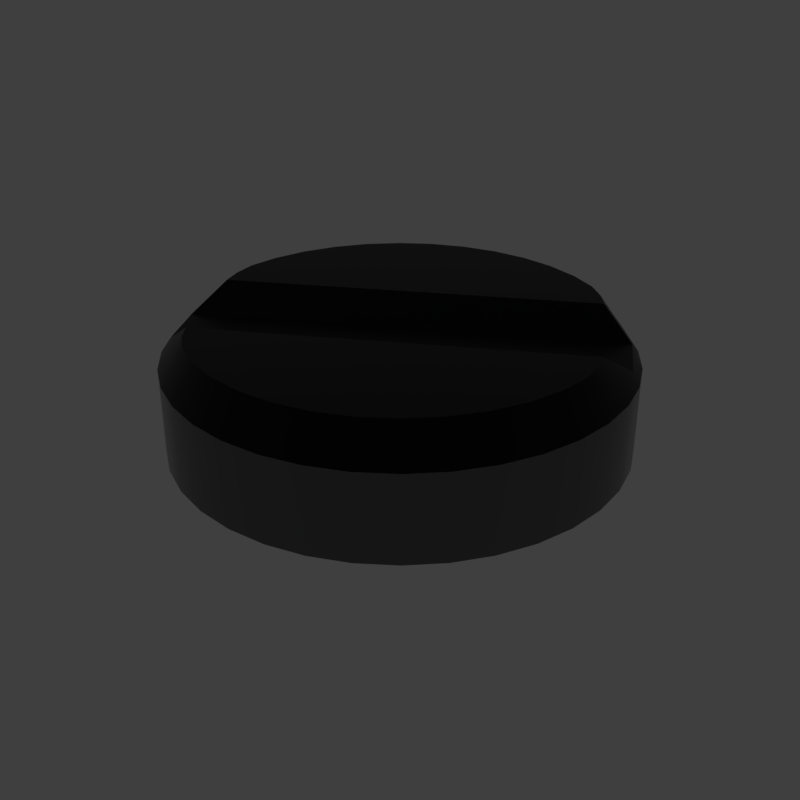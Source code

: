 # Source: Phps_Flat.blend  (saved by Blender 2.79.6; exported with 4.5.12 LTS)
import bpy
from mathutils import Matrix  # noqa: F401  (used for matrix-valued properties, if any)

bpy.ops.wm.read_factory_settings(use_empty=True)
scene = bpy.context.scene
scene.name = 'main'

# ---- collections
col_collection_1 = bpy.data.collections.new('Collection 1'); scene.collection.children.link(col_collection_1)

# ---- materials (node trees are filled in below, after node groups)
mat_prox_alum_034 = bpy.data.materials.new('prox_alum.034')
mat_prox_alum_034.alpha_threshold = 0.0
mat_prox_alum_034.diffuse_color = (0.1933, 0.1933, 0.1933, 1.0)
mat_prox_alum_034.roughness = 0.5
mat_prox_kevlar_034 = bpy.data.materials.new('prox_kevlar.034')
mat_prox_kevlar_034.alpha_threshold = 0.0
mat_prox_kevlar_034.diffuse_color = (0.03737, 0.03737, 0.03737, 1.0)
mat_prox_kevlar_034.roughness = 0.5
mat_prox_easy_spec_034 = bpy.data.materials.new('prox_easy_spec.034')
mat_prox_easy_spec_034.alpha_threshold = 0.0
mat_prox_easy_spec_034.diffuse_color = (0.2791, 0.2791, 0.2791, 1.0)
mat_prox_easy_spec_034.roughness = 0.5
mat_prox_soap_032 = bpy.data.materials.new('prox_soap.032')
mat_prox_soap_032.alpha_threshold = 0.0
mat_prox_soap_032.diffuse_color = (0.8, 0.5447, 0.3018, 1.0)
mat_prox_soap_032.roughness = 0.5
mat_prox_emission_032 = bpy.data.materials.new('prox_emission.032')
mat_prox_emission_032.alpha_threshold = 0.0
mat_prox_emission_032.diffuse_color = (0.3973, 0.7023, 0.9681, 1.0)
mat_prox_emission_032.roughness = 0.5

# ---- node groups
ng_auto_smooth = bpy.data.node_groups.new('Auto Smooth', 'GeometryNodeTree')
_s = ng_auto_smooth.interface.new_socket(name='Geometry', in_out='OUTPUT', socket_type='NodeSocketGeometry')
_s = ng_auto_smooth.interface.new_socket(name='Geometry', in_out='INPUT', socket_type='NodeSocketGeometry')
_s = ng_auto_smooth.interface.new_socket(name='Angle', in_out='INPUT', socket_type='NodeSocketFloat')
_s.subtype = 'ANGLE'
_s.min_value = 0.0
_s.max_value = 3.142
ng_auto_smooth.is_modifier = True
_N = ng_auto_smooth.nodes; _L = ng_auto_smooth.links
n0 = _N.new('NodeGroupOutput'); n0.name = 'Group Output'; n0.location = (480, -100)
n1 = _N.new('NodeGroupInput'); n1.name = 'Group Input'; n1.location = (-420, -300)
n2 = _N.new('NodeGroupInput'); n2.name = 'Group Input.001'; n2.location = (-60, -100)
n3 = _N.new('GeometryNodeSetShadeSmooth'); n3.name = 'Set Shade Smooth'; n3.location = (120, -100)
n3.domain = 'EDGE'
n4 = _N.new('GeometryNodeSetShadeSmooth'); n4.name = 'Set Shade Smooth.001'; n4.location = (300, -100)
n5 = _N.new('GeometryNodeInputMeshEdgeAngle'); n5.name = 'Edge Angle'; n5.location = (-420, -220)
n6 = _N.new('GeometryNodeInputEdgeSmooth'); n6.name = 'Is Edge Smooth'; n6.location = (-60, -160)
n7 = _N.new('GeometryNodeInputShadeSmooth'); n7.name = 'Is Face Smooth'; n7.location = (-240, -340)
n8 = _N.new('FunctionNodeBooleanMath'); n8.name = 'Boolean Math'; n8.location = (-60, -220)
n9 = _N.new('FunctionNodeCompare'); n9.name = 'Compare'; n9.location = (-240, -180)
n9.operation = 'LESS_EQUAL'
_L.new(n5.outputs[0], n9.inputs[0])
_L.new(n4.outputs[0], n0.inputs[0])
_L.new(n1.outputs[1], n9.inputs[1])
_L.new(n9.outputs[0], n8.inputs[0])
_L.new(n7.outputs[0], n8.inputs[1])
_L.new(n2.outputs[0], n3.inputs[0])
_L.new(n6.outputs[0], n3.inputs[1])
_L.new(n3.outputs[0], n4.inputs[0])
_L.new(n8.outputs[0], n3.inputs[2])
n0.is_active_output = True

# ---- material node trees
mat_prox_alum_034.use_nodes = True; mat_prox_alum_034.node_tree.nodes.clear()
_N = mat_prox_alum_034.node_tree.nodes; _L = mat_prox_alum_034.node_tree.links
n0 = _N.new('ShaderNodeOutputMaterial'); n0.name = 'Material Output'; n0.location = (300, 300)
n1 = _N.new('ShaderNodeBsdfPrincipled'); n1.name = 'Principled BSDF'; n1.location = (10, 300)
n1.width = 150
n1.subsurface_method = 'BURLEY'
n1.inputs[0].default_value = (0.3217, 0.3217, 0.3217, 1.0)
n1.inputs[1].default_value = 1.0
n1.inputs[2].default_value = 0.1633
n1.inputs[3].default_value = 1.45
n1.inputs[9].default_value = (1.0, 1.0, 1.0)
n1.inputs[13].default_value = 0.119
n1.inputs[15].default_value = 0.7959
n1.inputs[16].default_value = 0.8299
n1.inputs[24].default_value = 0.1605
_L.new(n1.outputs[0], n0.inputs[0])
n0.is_active_output = True
mat_prox_kevlar_034.use_nodes = True; mat_prox_kevlar_034.node_tree.nodes.clear()
_N = mat_prox_kevlar_034.node_tree.nodes; _L = mat_prox_kevlar_034.node_tree.links
n0 = _N.new('ShaderNodeOutputMaterial'); n0.name = 'Material Output'; n0.location = (300, 300)
n1 = _N.new('ShaderNodeBsdfPrincipled'); n1.name = 'Principled BSDF'; n1.location = (10, 300)
n1.width = 150
n1.subsurface_method = 'BURLEY'
n1.inputs[0].default_value = (0.0, 0.0, 0.0, 1.0)
n1.inputs[2].default_value = 0.3401
n1.inputs[3].default_value = 1.45
n1.inputs[9].default_value = (1.0, 1.0, 1.0)
n1.inputs[13].default_value = 0.2143
_L.new(n1.outputs[0], n0.inputs[0])
n0.is_active_output = True
mat_prox_easy_spec_034.use_nodes = True; mat_prox_easy_spec_034.node_tree.nodes.clear()
_N = mat_prox_easy_spec_034.node_tree.nodes; _L = mat_prox_easy_spec_034.node_tree.links
n0 = _N.new('ShaderNodeOutputMaterial'); n0.name = 'Material Output'; n0.location = (300, 300)
n1 = _N.new('ShaderNodeBsdfPrincipled'); n1.name = 'Principled BSDF'; n1.location = (10, 300)
n1.width = 150
n1.subsurface_method = 'BURLEY'
n1.inputs[0].default_value = (0.1372, 0.1372, 0.1372, 1.0)
n1.inputs[2].default_value = 0.2245
n1.inputs[3].default_value = 1.45
n1.inputs[9].default_value = (1.0, 1.0, 1.0)
n1.inputs[13].default_value = 0.09864
n1.inputs[19].default_value = 0.25
_L.new(n1.outputs[0], n0.inputs[0])
n0.is_active_output = True
mat_prox_soap_032.use_nodes = True; mat_prox_soap_032.node_tree.nodes.clear()
_N = mat_prox_soap_032.node_tree.nodes; _L = mat_prox_soap_032.node_tree.links
n0 = _N.new('ShaderNodeOutputMaterial'); n0.name = 'Material Output'; n0.location = (300, 300)
n1 = _N.new('ShaderNodeLayerWeight'); n1.name = 'Layer Weight'; n1.location = (-554, 262)
n2 = _N.new('ShaderNodeValToRGB'); n2.name = 'ColorRamp'; n2.location = (-400, 254)
n2.color_ramp.interpolation = 'B_SPLINE'
while len(n2.color_ramp.elements) > 1: n2.color_ramp.elements.remove(n2.color_ramp.elements[-1])
n2.color_ramp.elements[0].position = 0.0; n2.color_ramp.elements[0].color = (1.0, 0.0, 0.2363, 1.0)
_e = n2.color_ramp.elements.new(0.1477); _e.color = (0.0, 0.1135, 0.6103, 1.0)
_e = n2.color_ramp.elements.new(0.2773); _e.color = (0.2081, 0.332, 0.6265, 1.0)
_e = n2.color_ramp.elements.new(0.5); _e.color = (0.5089, 0.1741, 0.6181, 1.0)
_e = n2.color_ramp.elements.new(0.6818); _e.color = (0.7544, 0.04821, 0.0, 1.0)
_e = n2.color_ramp.elements.new(0.8511); _e.color = (0.336, 0.5043, 0.1917, 1.0)
_e = n2.color_ramp.elements.new(1.0); _e.color = (0.01772, 0.3483, 1.0, 1.0)
n3 = _N.new('ShaderNodeMix'); n3.name = 'Mix'; n3.location = (-80, 218)
n3.data_type = 'RGBA'
n3.inputs[0].default_value = 0.7909
n4 = _N.new('ShaderNodeBsdfPrincipled'); n4.name = 'Principled BSDF.001'; n4.location = (140, 300)
n4.width = 150
n4.subsurface_method = 'BURLEY'
n4.inputs[2].default_value = 0.0
n4.inputs[3].default_value = 1.45
n4.inputs[9].default_value = (1.0, 1.0, 1.0)
n4.inputs[18].default_value = 1.0
n4.inputs[19].default_value = 0.25
_L.new(n1.outputs[1], n2.inputs[0])
_L.new(n2.outputs[0], n3.inputs[6])
_L.new(n3.outputs[2], n4.inputs[0])
_L.new(n4.outputs[0], n0.inputs[0])
n0.is_active_output = True
mat_prox_emission_032.use_nodes = True; mat_prox_emission_032.node_tree.nodes.clear()
_N = mat_prox_emission_032.node_tree.nodes; _L = mat_prox_emission_032.node_tree.links
n0 = _N.new('ShaderNodeOutputMaterial'); n0.name = 'Material Output'; n0.location = (446, 300)
n1 = _N.new('ShaderNodeEmission'); n1.name = 'Emission'; n1.location = (156, 300)
n1.inputs[1].default_value = 4.0
n2 = _N.new('ShaderNodeLayerWeight'); n2.name = 'Layer Weight'; n2.location = (-631, 360)
n3 = _N.new('ShaderNodeValToRGB'); n3.name = 'ColorRamp'; n3.location = (-450, 370)
n3.color_ramp.interpolation = 'B_SPLINE'
while len(n3.color_ramp.elements) > 1: n3.color_ramp.elements.remove(n3.color_ramp.elements[-1])
n3.color_ramp.elements[0].position = 0.1864; n3.color_ramp.elements[0].color = (1.0, 0.02556, 0.0, 1.0)
_e = n3.color_ramp.elements.new(0.8045); _e.color = (1.0, 0.2244, 0.007333, 1.0)
_e = n3.color_ramp.elements.new(0.9909); _e.color = (1.0, 1.0, 1.0, 1.0)
n4 = _N.new('ShaderNodeMix'); n4.name = 'Mix'; n4.location = (-92, 333)
n4.data_type = 'RGBA'
n4.blend_type = 'COLOR'
n4.inputs[0].default_value = 0.8273
_L.new(n2.outputs[1], n3.inputs[0])
_L.new(n1.outputs[0], n0.inputs[0])
_L.new(n4.outputs[2], n1.inputs[0])
_L.new(n3.outputs[0], n4.inputs[7])
n0.is_active_output = True

# ---- world
world_world = bpy.data.worlds.new('World'); scene.world = world_world
world_world.use_nodes = True; world_world.node_tree.nodes.clear()
_N = world_world.node_tree.nodes; _L = world_world.node_tree.links
n0 = _N.new('ShaderNodeOutputWorld'); n0.name = 'World Output'; n0.location = (300, 300)
n1 = _N.new('ShaderNodeBackground'); n1.name = 'Background'; n1.location = (10, 300)
n1.inputs[0].default_value = (0.05, 0.05, 0.05, 1.0)
_L.new(n1.outputs[0], n0.inputs[0])
n0.is_active_output = True
world_world.use_sun_shadow = False
world_world.sun_shadow_jitter_overblur = 0.0

# ---- meshes
me_phps_flat = bpy.data.meshes.new('Phps_Flat')
me_phps_flat.from_pydata([(0.0, -3.353e-08, 0.2249), (-0.08942, 0.2456, 0.082), (0.2056, -0.245, 0.2363), (0.1094, 0.3005, 0.2364), (-0.1094, 0.3005, 0.2364), (0.08942, 0.2456, 0.082), (-0.2843, -0.1642, 0.2169), (0.1681, -0.2002, 0.082), (-0.2265, 0.1307, 0.082), (0.1681, 0.2002, 0.082), (0.2264, 0.1307, 0.082), (-0.1681, -0.2002, 0.082), (-0.2575, 0.0454, 0.082), (-0.2575, -0.0454, 0.082), (0.2575, 0.0454, 0.082), (0.2575, -0.0454, 0.082), (-0.2264, -0.1307, 0.082), (-0.08942, -0.2456, 0.082), (-0.1681, 0.2002, 0.082), (0.0, 0.2614, 0.082), (0.08942, -0.2456, 0.082), (9.313e-10, -0.2614, 0.082), (0.1955, 0.2499, 0.2364), (-0.1094, -0.3006, 0.2363), (-9.313e-10, 0.3198, 0.2364), (-0.1029, 0.1782, 0.2638), (0.0, -0.3199, 0.2363), (-0.277, 0.1599, 0.2364), (-0.3024, -0.09973, 0.2325), (-0.315, 0.05555, 0.2364), (-0.0338, 0.05857, 0.2444), (-0.2056, 0.245, 0.2364), (0.2843, 0.1641, 0.2169), (0.1094, -0.3006, 0.2363), (0.0338, -0.05858, 0.2443), (0.2376, 0.212, 0.2325), (-0.3142, -0.04428, 0.2363), (0.315, -0.05555, 0.2363), (0.277, -0.1599, 0.2363), (0.2265, -0.1307, 0.082), (-0.2376, -0.212, 0.2325), (0.3142, 0.04427, 0.2364), (0.1029, -0.1782, 0.2638), (-0.1955, -0.2499, 0.2363), (0.3024, 0.09973, 0.2325), (0.2457, -0.08943, 0.082), (-0.104, 0.2856, 0.2638), (0.1621, 0.09355, 2.269e-08), (0.104, -0.2857, 0.2638), (-0.02215, 0.03835, 0.2249), (-0.3307, 0.0583, 0.2089), (-0.1621, -0.09355, 0.082), (-0.1148, -0.3155, 0.2089), (0.0, 0.3357, 0.2089), (0.2908, 0.1678, 0.2089), (0.3307, -0.0583, 0.082), (0.064, -0.1759, 0.082), (0.2158, -0.2572, 0.2089), (0.1203, 0.1433, 0.082), (-0.1203, 0.1433, 0.082), (0.3307, 0.0583, 0.082), (-0.1574, -0.2782, 0.2363), (-0.2615, -1.211e-08, 0.082), (-0.04541, -0.2575, 0.082), (0.2908, -0.1679, 0.082), (-0.2993, 0.0528, 0.2638), (-0.2779, -0.1605, 0.2249), (-0.064, -0.1759, -2.12e-08), (-0.3307, 0.0583, 0.082), (-0.1148, -0.3155, 0.082), (0.1621, -0.09355, -7.791e-09), (0.0, 0.1871, 3.793e-08), (0.0, 0.3357, 0.082), (-0.1843, 0.0325, 1.275e-08), (0.2908, 0.1678, 0.082), (0.2779, 0.1604, 0.2249), (0.2908, -0.1679, 0.2089), (-0.3307, -0.0583, 0.2089), (0.2451, -0.2056, 0.2363), (0.104, 0.2856, 0.2638), (0.0, -0.3357, 0.2089), (-0.104, -0.2857, 0.2638), (-0.1148, 0.3154, 0.2089), (0.0, -0.1871, 0.082), (0.1843, -0.0325, 0.082), (-0.1843, -0.0325, 0.082), (-0.064, 0.1758, 0.082), (-0.1843, -0.0325, 2.156e-09), (-0.05555, -0.315, 0.2363), (-0.3006, 0.1094, 0.2364), (0.0, -0.1871, -2.303e-08), (-0.064, 0.1759, 3.61e-08), (-0.2257, -0.2085, 0.2443), (-0.3197, 0.002819, 0.2364), (-0.2158, -0.2571, 0.082), (0.2158, -0.2571, 0.082), (-0.2908, 0.1678, 0.082), (0.1843, -0.0325, 2.156e-09), (0.1148, 0.3155, 0.082), (0.1203, 0.1434, 3.081e-08), (0.1308, 0.2264, 0.082), (0.2993, -0.0528, 0.2638), (-0.05555, 0.315, 0.2364), (0.1574, 0.2782, 0.2364), (-0.2908, -0.1679, 0.2089), (-0.064, -0.1759, 0.082), (0.1148, -0.3155, 0.2089), (-0.2158, 0.2571, 0.2089), (0.1621, -0.09355, 0.082), (0.2158, 0.2571, 0.2089), (-0.1843, 0.0325, 0.082), (-0.3018, -0.1256, 0.2208), (0.0, 0.1871, 0.082), (-0.2003, -0.168, 0.082), (0.04541, 0.2575, 0.082), (-0.16, 0.277, 0.2364), (0.2934, 0.0913, 0.2444), (0.3018, 0.1256, 0.2208), (0.1308, -0.2264, 0.082), (-0.2597, -0.1985, 0.2208), (0.2257, 0.2084, 0.2444), (0.1843, 0.0325, 1.275e-08), (-0.04541, 0.2575, 0.082), (0.0, 0.304, 0.2638), (0.0, -0.304, 0.2638), (-0.2908, -0.1679, 0.082), (0.1621, 0.09355, 0.082), (-0.1203, 0.1434, 3.081e-08), (0.1148, -0.3155, 0.082), (0.064, -0.1759, -2.12e-08), (-0.1621, -0.09355, -7.791e-09), (-0.2158, 0.2571, 0.082), (0.2158, 0.2571, 0.082), (-0.2908, 0.1678, 0.2089), (-0.1308, 0.2264, 0.082), (0.16, -0.277, 0.2363), (0.2225, 0.2248, 0.2354), (-0.2457, -0.08943, 0.082), (-0.2158, -0.2572, 0.2089), (0.2457, 0.08942, 0.082), (0.2615, -1.304e-08, 0.082), (-0.2632, 0.152, 0.2638), (0.3197, -0.002819, 0.2363), (0.1148, 0.3154, 0.2089), (0.2632, -0.152, 0.2638), (-0.1203, -0.1434, 0.082), (0.02215, -0.03835, 0.2249), (-0.2934, -0.0913, 0.2443), (0.1203, -0.1434, 0.082), (0.064, 0.1758, 0.082), (0.1843, 0.0325, 0.082), (-0.1621, 0.09355, 0.082), (0.3307, 0.0583, 0.2089), (-0.1308, -0.2264, 0.082), (-0.2003, 0.168, 0.082), (0.2597, 0.1985, 0.2208), (-0.04545, 0.0788, 0.2638), (-0.2451, 0.2056, 0.2364), (0.05555, -0.315, 0.2363), (0.04541, -0.2575, 0.082), (0.2003, 0.168, 0.082), (0.05555, 0.315, 0.2364), (-0.2457, 0.08942, 0.082), (0.3006, -0.1094, 0.2363), (0.04545, -0.0788, 0.2638), (-0.1203, -0.1434, -1.59e-08), (-0.3059, -0.08028, 0.2354), (0.2003, -0.168, 0.082), (-0.1953, 0.2328, 0.2638), (0.1953, -0.2329, 0.2638), (0.1203, -0.1434, -1.59e-08), (0.064, 0.1759, 3.61e-08), (-0.3307, -0.0583, 0.082), (-0.1621, 0.09355, 2.269e-08), (0.0, -0.3357, 0.082), (0.1751, 0.2427, 0.2638), (0.3307, -0.0583, 0.2089), (-0.1148, 0.3155, 0.082), (-0.2977, -0.03025, 0.2638), (0.2977, 0.03025, 0.2638), (-0.1751, -0.2427, 0.2638), (0.3059, 0.08028, 0.2354), (-0.2225, -0.2248, 0.2354), (0.3358, -1.375e-08, 0.082), (0.3156, 0.1148, 0.082), (0.3156, 0.1148, 0.2089), (0.3358, -3.487e-08, 0.2089), (0.2573, 0.2158, 0.082), (0.2573, 0.2158, 0.2089), (0.1679, 0.2907, 0.082), (0.1679, 0.2907, 0.2089), (0.05831, 0.3306, 0.082), (0.05831, 0.3306, 0.2089), (-0.05831, 0.3306, 0.082), (-0.05831, 0.3306, 0.2089), (-0.1679, 0.2907, 0.082), (-0.1679, 0.2907, 0.2089), (-0.2573, 0.2158, 0.082), (-0.2573, 0.2158, 0.2089), (-0.3156, 0.1148, 0.082), (-0.3156, 0.1148, 0.2089), (-0.3358, -1.375e-08, 0.082), (-0.3358, -3.487e-08, 0.2089), (-0.3156, -0.1148, 0.082), (-0.3156, -0.1148, 0.2089), (-0.2573, -0.2158, 0.082), (-0.2573, -0.2158, 0.2089), (-0.1679, -0.2907, 0.082), (-0.1679, -0.2908, 0.2089), (-0.05831, -0.3306, 0.082), (-0.05831, -0.3306, 0.2089), (0.05831, -0.3306, 0.082), (0.05831, -0.3306, 0.2089), (0.1679, -0.2907, 0.082), (0.1679, -0.2908, 0.2089), (0.2573, -0.2158, 0.082), (0.2573, -0.2158, 0.2089), (0.3156, -0.1148, 0.082), (0.3156, -0.1148, 0.2089), (0.2557, 0.1988, 0.2249), (-0.3, -0.1221, 0.2249), (-0.2557, -0.1988, 0.2249), (0.3, 0.1221, 0.2249), (0.2867, 0.0605, 0.2638), (-0.2867, -0.0605, 0.2638), (0.3036, -0.005638, 0.2638), (-0.1958, -0.2181, 0.2638), (-0.1469, -0.2657, 0.2638), (-0.05279, -0.2994, 0.2638), (0.05279, -0.2994, 0.2638), (0.152, -0.2633, 0.2638), (0.2328, -0.1954, 0.2638), (0.2856, -0.104, 0.2638), (0.1469, 0.2657, 0.2638), (0.05279, 0.2994, 0.2638), (-0.05279, 0.2994, 0.2638), (-0.152, 0.2633, 0.2638), (-0.2328, 0.1954, 0.2638), (-0.2856, 0.104, 0.2638), (-0.3036, 0.005637, 0.2638), (0.1958, 0.2181, 0.2638), (0.1759, 0.06401, 1.788e-08), (0.1759, 0.06401, 0.082), (0.1872, -1.18e-08, 0.082), (0.1872, -6.888e-12, 7.451e-09), (0.1759, -0.06401, 0.082), (0.1759, -0.06401, -2.978e-09), (0.1434, -0.1203, 0.082), (0.1434, -0.1203, -1.214e-08), (0.09358, -0.1621, 0.082), (0.09358, -0.1621, -1.896e-08), (0.0325, -0.1843, 0.082), (0.0325, -0.1843, -2.257e-08), (-0.0325, -0.1843, 0.082), (-0.0325, -0.1843, -2.257e-08), (-0.09358, -0.1621, 0.082), (-0.09358, -0.1621, -1.896e-08), (-0.1434, -0.1203, 0.082), (-0.1434, -0.1203, -1.214e-08), (-0.1759, -0.06401, 0.082), (-0.1759, -0.06401, -2.978e-09), (-0.1872, -1.18e-08, 0.082), (-0.1872, -6.888e-12, 7.451e-09), (-0.1759, 0.06401, 0.082), (-0.1759, 0.06401, 1.788e-08), (-0.1434, 0.1203, 0.082), (-0.1434, 0.1203, 2.705e-08), (-0.09358, 0.1621, 0.082), (-0.09358, 0.1621, 3.386e-08), (-0.0325, 0.1843, 0.082), (-0.0325, 0.1843, 3.747e-08), (0.0325, 0.1843, 0.082), (0.0325, 0.1843, 3.747e-08), (0.09358, 0.1621, 0.082), (0.09358, 0.1621, 3.386e-08), (0.1434, 0.1203, 0.082), (0.1434, 0.1203, 2.705e-08)], [], [(187, 188, 54, 74), (60, 152, 186, 183), (189, 190, 109, 132), (74, 54, 185, 184), (191, 192, 143, 98), (132, 109, 188, 187), (193, 194, 53, 72), (98, 143, 190, 189), (195, 196, 82, 177), (72, 53, 192, 191), (197, 198, 107, 131), (177, 82, 194, 193), (199, 200, 133, 96), (131, 107, 196, 195), (201, 202, 50, 68), (96, 133, 198, 197), (203, 204, 77, 172), (68, 50, 200, 199), (205, 206, 104, 125), (172, 77, 202, 201), (207, 208, 138, 94), (125, 104, 204, 203), (209, 210, 52, 69), (94, 138, 206, 205), (211, 212, 80, 174), (69, 52, 208, 207), (213, 214, 106, 128), (174, 80, 210, 209), (215, 216, 57, 95), (128, 106, 212, 211), (217, 218, 76, 64), (95, 57, 214, 213), (183, 186, 176, 55), (64, 76, 216, 215), (241, 242, 150, 121), (55, 176, 218, 217), (0, 75, 219, 49), (0, 49, 220, 66), (0, 66, 221, 146), (0, 146, 222, 75), (1, 122, 269, 86), (1, 86, 267, 134), (1, 134, 195, 177), (1, 177, 193, 122), (2, 57, 216, 78), (2, 78, 231, 169), (2, 169, 230, 135), (2, 135, 214, 57), (3, 143, 192, 161), (3, 161, 234, 79), (3, 79, 233, 103), (3, 103, 190, 143), (4, 115, 236, 46), (4, 46, 235, 102), (4, 102, 194, 82), (4, 82, 196, 115), (5, 98, 189, 100), (5, 100, 273, 149), (5, 149, 271, 114), (5, 114, 191, 98), (6, 119, 221, 66), (6, 66, 220, 111), (6, 111, 204, 104), (6, 104, 206, 119), (7, 95, 213, 118), (7, 118, 249, 148), (7, 148, 247, 167), (7, 167, 215, 95), (8, 154, 265, 151), (8, 151, 263, 162), (8, 162, 199, 96), (8, 96, 197, 154), (9, 160, 275, 58), (9, 58, 273, 100), (9, 100, 189, 132), (9, 132, 187, 160), (10, 139, 242, 126), (10, 126, 275, 160), (10, 160, 187, 74), (10, 74, 184, 139), (11, 94, 205, 113), (11, 113, 257, 145), (11, 145, 255, 153), (11, 153, 207, 94), (12, 68, 199, 162), (12, 162, 263, 110), (12, 110, 261, 62), (12, 62, 201, 68), (13, 172, 201, 62), (13, 62, 261, 85), (13, 85, 259, 137), (13, 137, 203, 172), (14, 140, 243, 150), (14, 150, 242, 139), (14, 139, 184, 60), (14, 60, 183, 140), (15, 55, 217, 45), (15, 45, 245, 84), (15, 84, 243, 140), (15, 140, 183, 55), (16, 137, 259, 51), (16, 51, 257, 113), (16, 113, 205, 125), (16, 125, 203, 137), (17, 69, 207, 153), (17, 153, 255, 105), (17, 105, 253, 63), (17, 63, 209, 69), (18, 134, 267, 59), (18, 59, 265, 154), (18, 154, 197, 131), (18, 131, 195, 134), (19, 114, 271, 112), (19, 112, 269, 122), (19, 122, 193, 72), (19, 72, 191, 114), (20, 159, 251, 56), (20, 56, 249, 118), (20, 118, 213, 128), (20, 128, 211, 159), (21, 174, 209, 63), (21, 63, 253, 83), (21, 83, 251, 159), (21, 159, 211, 174), (22, 175, 240, 136), (22, 136, 188, 109), (22, 109, 190, 103), (22, 103, 233, 175), (23, 52, 210, 88), (23, 88, 228, 81), (23, 81, 227, 61), (23, 61, 208, 52), (24, 53, 194, 102), (24, 102, 235, 123), (24, 123, 234, 161), (24, 161, 192, 53), (25, 168, 237, 141), (25, 141, 238, 65), (25, 65, 239, 178), (25, 178, 224, 156), (25, 156, 240, 175), (25, 175, 233, 79), (25, 79, 234, 123), (25, 123, 235, 46), (25, 46, 236, 168), (26, 158, 229, 124), (26, 124, 228, 88), (26, 88, 210, 80), (26, 80, 212, 158), (27, 133, 200, 89), (27, 89, 238, 141), (27, 141, 237, 157), (27, 157, 198, 133), (28, 111, 220, 147), (28, 147, 224, 166), (28, 166, 204, 111), (29, 93, 239, 65), (29, 65, 238, 89), (29, 89, 200, 50), (29, 50, 202, 93), (30, 120, 240, 156), (30, 156, 224, 147), (30, 147, 220, 49), (30, 49, 219, 120), (31, 157, 237, 168), (31, 168, 236, 115), (31, 115, 196, 107), (31, 107, 198, 157), (32, 155, 219, 75), (32, 75, 222, 117), (32, 117, 185, 54), (32, 54, 188, 155), (33, 135, 230, 48), (33, 48, 229, 158), (33, 158, 212, 106), (33, 106, 214, 135), (34, 146, 221, 92), (34, 92, 226, 164), (34, 164, 223, 116), (34, 116, 222, 146), (35, 155, 188, 136), (35, 136, 240, 120), (35, 120, 219, 155), (36, 166, 224, 178), (36, 178, 239, 93), (36, 93, 202, 77), (36, 77, 204, 166), (37, 142, 225, 101), (37, 101, 232, 163), (37, 163, 218, 176), (37, 176, 186, 142), (38, 76, 218, 163), (38, 163, 232, 144), (38, 144, 231, 78), (38, 78, 216, 76), (243, 244, 121, 150), (243, 84, 97, 244), (245, 246, 97, 84), (245, 108, 70, 246), (247, 248, 70, 108), (247, 148, 170, 248), (249, 250, 170, 148), (249, 56, 129, 250), (251, 252, 129, 56), (251, 83, 90, 252), (253, 254, 90, 83), (253, 105, 67, 254), (255, 256, 67, 105), (255, 145, 165, 256), (257, 258, 165, 145), (257, 51, 130, 258), (259, 260, 130, 51), (259, 85, 87, 260), (261, 262, 87, 85), (261, 110, 73, 262), (263, 264, 73, 110), (263, 151, 173, 264), (265, 266, 173, 151), (265, 59, 127, 266), (267, 268, 127, 59), (267, 86, 91, 268), (269, 270, 91, 86), (269, 112, 71, 270), (271, 272, 71, 112), (271, 149, 171, 272), (273, 274, 171, 149), (273, 58, 99, 274), (275, 276, 99, 58), (275, 126, 47, 276), (241, 47, 126, 242), (39, 64, 215, 167), (39, 167, 247, 108), (39, 108, 245, 45), (39, 45, 217, 64), (40, 182, 226, 92), (40, 92, 221, 119), (40, 119, 206, 182), (41, 181, 223, 179), (41, 179, 225, 142), (41, 142, 186, 152), (41, 152, 185, 181), (42, 124, 229, 48), (42, 48, 230, 169), (42, 169, 231, 144), (42, 144, 232, 101), (42, 101, 225, 179), (42, 179, 223, 164), (42, 164, 226, 180), (42, 180, 227, 81), (42, 81, 228, 124), (43, 180, 226, 182), (43, 182, 206, 138), (43, 138, 208, 61), (43, 61, 227, 180), (44, 116, 223, 181), (44, 181, 185, 117), (44, 117, 222, 116), (184, 185, 152, 60)])
me_phps_flat.polygons.foreach_set('use_smooth', [True] * 258)
me_phps_flat.polygons.foreach_set('material_index', [2, 2, 2, 2, 2, 2, 2, 2, 2, 2, 2, 2, 2, 2, 2, 2, 2, 2, 2, 2, 2, 2, 2, 2, 2, 2, 2, 2, 2, 2, 2, 2, 2, 2, 1, 2, 1, 1, 1, 1, 1, 1, 1, 1, 1, 1, 1, 1, 1, 1, 1, 1, 1, 1, 1, 1, 1, 1, 1, 1, 1, 1, 1, 1, 1, 1, 1, 1, 1, 1, 1, 1, 1, 1, 1, 1, 1, 1, 1, 1, 1, 1, 1, 1, 1, 1, 1, 1, 1, 1, 1, 1, 1, 1, 1, 1, 1, 1, 1, 1, 1, 1, 1, 1, 1, 1, 1, 1, 1, 1, 1, 1, 1, 1, 1, 1, 1, 1, 1, 1, 1, 1, 1, 1, 1, 1, 1, 1, 1, 1, 1, 1, 1, 1, 1, 1, 1, 1, 1, 1, 1, 1, 1, 1, 1, 1, 1, 1, 1, 1, 1, 1, 1, 1, 1, 1, 1, 1, 1, 1, 1, 1, 1, 1, 1, 1, 1, 1, 1, 1, 1, 1, 1, 1, 1, 1, 1, 1, 1, 1, 1, 1, 1, 1, 1, 1, 1, 1, 1, 1, 1, 1, 1, 1, 1, 1, 1, 1, 1, 1, 1, 1, 1, 1, 1, 1, 1, 1, 1, 1, 1, 1, 1, 1, 1, 1, 1, 1, 1, 1, 1, 1, 1, 1, 1, 1, 1, 1, 1, 1, 1, 1, 1, 1, 1, 1, 1, 1, 1, 1, 1, 1, 1, 1, 1, 1, 1, 1, 1, 1, 1, 1, 1, 1, 1, 1, 1, 2])
_k = set([(46, 235), (46, 236), (48, 229), (48, 230), (49, 219), (49, 220), (51, 257), (51, 259), (52, 208), (52, 210), (54, 185), (54, 188), (55, 183), (55, 217), (56, 249), (56, 251), (57, 214), (57, 216), (58, 273), (58, 275), (59, 265), (59, 267), (60, 183), (60, 184), (64, 215), (64, 217), (65, 238), (65, 239), (66, 220), (66, 221), (68, 199), (68, 201), (69, 207), (69, 209), (72, 191), (72, 193), (74, 184), (74, 187), (75, 219), (75, 222), (76, 216), (76, 218), (77, 202), (77, 204), (79, 233), (79, 234), (80, 210), (80, 212), (81, 227), (81, 228), (83, 251), (83, 253), (84, 243), (84, 245), (85, 259), (85, 261), (86, 267), (86, 269), (92, 221), (92, 226), (94, 205), (94, 207), (95, 213), (95, 215), (96, 197), (96, 199), (98, 189), (98, 191), (101, 225), (101, 232), (104, 204), (104, 206), (105, 253), (105, 255), (106, 212), (106, 214), (108, 245), (108, 247), (109, 188), (109, 190), (110, 261), (110, 263), (112, 269), (112, 271), (116, 222), (116, 223), (120, 219), (120, 240), (123, 234), (123, 235), (124, 228), (124, 229), (125, 203), (125, 205), (126, 242), (126, 275), (128, 211), (128, 213), (131, 195), (131, 197), (132, 187), (132, 189), (133, 198), (133, 200), (138, 206), (138, 208), (141, 237), (141, 238), (144, 231), (144, 232), (145, 255), (145, 257), (146, 221), (146, 222), (147, 220), (147, 224), (148, 247), (148, 249), (149, 271), (149, 273), (150, 242), (150, 243), (151, 263), (151, 265), (152, 185), (152, 186), (156, 224), (156, 240), (164, 223), (164, 226), (168, 236), (168, 237), (169, 230), (169, 231), (172, 201), (172, 203), (174, 209), (174, 211), (175, 233), (175, 240), (176, 186), (176, 218), (177, 193), (177, 195), (178, 224), (178, 239), (179, 223), (179, 225), (180, 226), (180, 227)])
me_phps_flat.attributes.new('sharp_edge', 'BOOLEAN', 'EDGE').data.foreach_set('value', [ (min(e.vertices), max(e.vertices)) in _k for e in me_phps_flat.edges])
_k = {(74, 187): 1.0, (54, 188): 1.0, (60, 183): 1.0, (152, 186): 1.0, (132, 189): 1.0, (109, 190): 1.0, (74, 184): 1.0, (54, 185): 1.0, (98, 191): 1.0, (132, 187): 1.0, (109, 188): 1.0, (72, 193): 1.0, (98, 189): 1.0, (177, 195): 1.0, (72, 191): 1.0, (131, 197): 1.0, (177, 193): 1.0, (96, 199): 1.0, (133, 200): 1.0, (131, 195): 1.0, (68, 201): 1.0, (96, 197): 1.0, (133, 198): 1.0, (172, 203): 1.0, (77, 204): 1.0, (68, 199): 1.0, (125, 205): 1.0, (104, 206): 1.0, (172, 201): 1.0, (77, 202): 1.0, (94, 207): 1.0, (138, 208): 1.0, (125, 203): 1.0, (104, 204): 1.0, (69, 209): 1.0, (52, 210): 1.0, (94, 205): 1.0, (138, 206): 1.0, (174, 211): 1.0, (80, 212): 1.0, (69, 207): 1.0, (52, 208): 1.0, (128, 213): 1.0, (106, 214): 1.0, (174, 209): 1.0, (80, 210): 1.0, (95, 215): 1.0, (57, 216): 1.0, (128, 211): 1.0, (106, 212): 1.0, (64, 217): 1.0, (76, 218): 1.0, (95, 213): 1.0, (57, 214): 1.0, (55, 183): 1.0, (176, 186): 1.0, (64, 215): 1.0, (76, 216): 1.0, (150, 242): 1.0, (55, 217): 1.0, (176, 218): 1.0, (75, 219): 1.0, (49, 219): 1.0, (49, 220): 1.0, (66, 220): 1.0, (66, 221): 1.0, (146, 221): 1.0, (146, 222): 1.0, (75, 222): 1.0, (86, 269): 1.0, (86, 267): 1.0, (169, 231): 1.0, (169, 230): 1.0, (79, 234): 1.0, (79, 233): 1.0, (46, 236): 1.0, (46, 235): 1.0, (149, 273): 1.0, (149, 271): 1.0, (148, 249): 1.0, (148, 247): 1.0, (151, 265): 1.0, (151, 263): 1.0, (58, 275): 1.0, (58, 273): 1.0, (126, 242): 1.0, (126, 275): 1.0, (145, 257): 1.0, (145, 255): 1.0, (110, 263): 1.0, (110, 261): 1.0, (85, 261): 1.0, (85, 259): 1.0, (150, 243): 1.0, (60, 184): 1.0, (84, 245): 1.0, (84, 243): 1.0, (51, 259): 1.0, (51, 257): 1.0, (105, 255): 1.0, (105, 253): 1.0, (59, 267): 1.0, (59, 265): 1.0, (112, 271): 1.0, (112, 269): 1.0, (56, 251): 1.0, (56, 249): 1.0, (83, 253): 1.0, (83, 251): 1.0, (175, 240): 1.0, (175, 233): 1.0, (81, 228): 1.0, (81, 227): 1.0, (123, 235): 1.0, (123, 234): 1.0, (168, 237): 1.0, (141, 237): 1.0, (141, 238): 1.0, (65, 238): 1.0, (65, 239): 1.0, (178, 239): 1.0, (178, 224): 1.0, (156, 224): 1.0, (156, 240): 1.0, (168, 236): 1.0, (124, 229): 1.0, (124, 228): 1.0, (147, 220): 1.0, (147, 224): 1.0, (120, 240): 1.0, (120, 219): 1.0, (48, 230): 1.0, (48, 229): 1.0, (92, 221): 1.0, (92, 226): 1.0, (164, 226): 1.0, (164, 223): 1.0, (116, 223): 1.0, (116, 222): 1.0, (101, 225): 1.0, (101, 232): 1.0, (144, 232): 1.0, (144, 231): 1.0, (108, 245): 1.0, (108, 247): 1.0, (179, 223): 1.0, (179, 225): 1.0, (152, 185): 1.0, (180, 226): 1.0, (180, 227): 1.0}
me_phps_flat.attributes.new('crease_edge', 'FLOAT', 'EDGE').data.foreach_set('value', [_k.get((min(e.vertices), max(e.vertices)), 0.0) for e in me_phps_flat.edges])
me_phps_flat.materials.append(mat_prox_alum_034)
me_phps_flat.materials.append(mat_prox_kevlar_034)
me_phps_flat.materials.append(mat_prox_easy_spec_034)
me_phps_flat.materials.append(mat_prox_easy_spec_034)
me_phps_flat.materials.append(mat_prox_soap_032)
me_phps_flat.materials.append(mat_prox_emission_032)
me_phps_flat.use_remesh_preserve_volume = False
me_phps_flat.use_remesh_preserve_attributes = False
me_phps_flat.use_mirror_vertex_groups = False
me_phps_flat.update()

# ---- objects
ob_phps_flat = bpy.data.objects.new('Phps_Flat', me_phps_flat)

# ---- transforms, parenting, visibility, modifiers, constraints
ob_phps_flat.location = (0.0, 0.0, 0.0)
ob_phps_flat.lineart.crease_threshold = 0.0
_m = ob_phps_flat.modifiers.new('Auto Smooth', 'NODES')
_m.node_group = ng_auto_smooth
_gi = [s.identifier for s in ng_auto_smooth.interface.items_tree if s.item_type == 'SOCKET' and s.in_out == 'INPUT']
_m[_gi[1]] = 1.047  # Angle

# ---- collection membership
col_collection_1.objects.link(ob_phps_flat)

# ---- scene / render settings (as saved in the file)
scene.frame_start = 1; scene.frame_end = 100; scene.frame_set(1)
scene.render.engine = 'CYCLES'
scene.render.image_settings.color_depth = '16'
scene.render.image_settings.compression = 90
scene.render.resolution_x = 1024
scene.render.resolution_y = 1024
scene.render.resolution_percentage = 50
scene.render.dither_intensity = 0.0
scene.render.use_simplify = True
scene.render.use_persistent_data = True
scene.cycles.use_denoising = False
scene.cycles.samples = 100
scene.cycles.sampling_pattern = 'TABULATED_SOBOL'
scene.cycles.light_sampling_threshold = 0.0
scene.cycles.use_adaptive_sampling = False
scene.cycles.use_light_tree = False
scene.cycles.caustics_reflective = False
scene.cycles.caustics_refractive = False
scene.cycles.blur_glossy = 4.0
scene.cycles.max_bounces = 4
scene.cycles.transmission_bounces = 4
scene.cycles.volume_bounces = 2
scene.cycles.transparent_max_bounces = 4
scene.cycles.use_animated_seed = True
scene.cycles.sample_clamp_direct = 4.0
scene.cycles.sample_clamp_indirect = 2.0
scene.cycles.debug_bvh_type = 'STATIC_BVH'
scene.view_settings.view_transform = 'Standard'
bpy.context.view_layer.update()

# ---- added for rendering (the .blend has no active camera): camera
cam_auto = bpy.data.cameras.new('AutoCamera')
cam_auto.lens = 50.0
cam_auto.sensor_width = 36.0
cam_auto.clip_end = 1000.0
ob_auto_camera = bpy.data.objects.new('AutoCamera', cam_auto)
scene.collection.objects.link(ob_auto_camera)
ob_auto_camera.location = (0.911874, -1.09425, 0.861399)
ob_auto_camera.rotation_euler = (1.09748, -7.21219e-08, 0.694738)
scene.camera = ob_auto_camera
bpy.context.view_layer.update()
